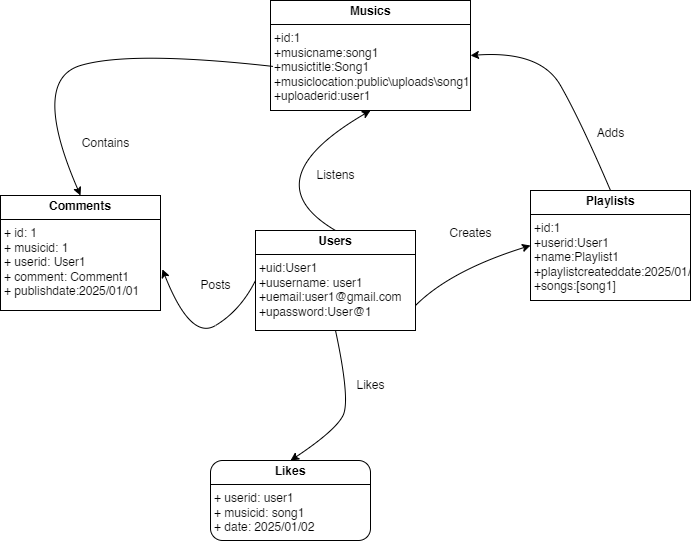

The diagram above was exported from draw.io. Its source (the exported page's mxGraphModel, read from the mxfile embedded in the PNG):
<mxGraphModel dx="880" dy="524" grid="1" gridSize="10" guides="1" tooltips="1" connect="1" arrows="1" fold="1" page="1" pageScale="1" pageWidth="850" pageHeight="1100" math="0" shadow="0">
  <root>
    <mxCell id="0" />
    <mxCell id="1" parent="0" />
    <mxCell id="U9tjIL40-Au9NCdkh5iq-1" value="&lt;p style=&quot;margin:0px;margin-top:4px;text-align:center;&quot;&gt;&lt;b&gt;Comments&lt;/b&gt;&lt;/p&gt;&lt;hr size=&quot;1&quot; style=&quot;border-style:solid;&quot;&gt;&lt;p style=&quot;margin:0px;margin-left:4px;&quot;&gt;+ id: 1&lt;/p&gt;&lt;p style=&quot;margin:0px;margin-left:4px;&quot;&gt;+ musicid: 1&lt;/p&gt;&lt;p style=&quot;margin:0px;margin-left:4px;&quot;&gt;+ userid: User1&lt;/p&gt;&lt;p style=&quot;margin:0px;margin-left:4px;&quot;&gt;+ comment: Comment1&lt;/p&gt;&lt;p style=&quot;margin:0px;margin-left:4px;&quot;&gt;+ publishdate:2025/01/01&lt;/p&gt;" style="verticalAlign=top;align=left;overflow=fill;html=1;whiteSpace=wrap;" parent="1" vertex="1">
      <mxGeometry x="330" y="485" width="160" height="115" as="geometry" />
    </mxCell>
    <mxCell id="U9tjIL40-Au9NCdkh5iq-2" value="&lt;p style=&quot;margin:0px;margin-top:4px;text-align:center;&quot;&gt;&lt;b&gt;Musics&lt;/b&gt;&lt;/p&gt;&lt;hr size=&quot;1&quot; style=&quot;border-style:solid;&quot;&gt;&lt;p style=&quot;margin:0px;margin-left:4px;&quot;&gt;+id:1&lt;br&gt;+musicname:song1&lt;/p&gt;&lt;p style=&quot;margin:0px;margin-left:4px;&quot;&gt;+musictitle:Song1&lt;/p&gt;&lt;p style=&quot;margin:0px;margin-left:4px;&quot;&gt;+musiclocation:public\uploads\song1&lt;/p&gt;&lt;p style=&quot;margin:0px;margin-left:4px;&quot;&gt;+uploaderid:user1&lt;/p&gt;&lt;p style=&quot;margin:0px;margin-left:4px;&quot;&gt;&lt;br&gt;&lt;/p&gt;" style="verticalAlign=top;align=left;overflow=fill;html=1;whiteSpace=wrap;" parent="1" vertex="1">
      <mxGeometry x="600" y="290" width="200" height="110" as="geometry" />
    </mxCell>
    <mxCell id="U9tjIL40-Au9NCdkh5iq-3" value="&lt;p style=&quot;margin:0px;margin-top:4px;text-align:center;&quot;&gt;&lt;b&gt;Playlists&lt;/b&gt;&lt;/p&gt;&lt;hr size=&quot;1&quot; style=&quot;border-style:solid;&quot;&gt;&lt;p style=&quot;margin:0px;margin-left:4px;&quot;&gt;+id:1&lt;br&gt;+userid:User1&lt;/p&gt;&lt;p style=&quot;margin:0px;margin-left:4px;&quot;&gt;&lt;span style=&quot;background-color: transparent; color: light-dark(rgb(0, 0, 0), rgb(255, 255, 255));&quot;&gt;+name:Playlist1&lt;/span&gt;&lt;/p&gt;&lt;p style=&quot;margin:0px;margin-left:4px;&quot;&gt;&lt;span style=&quot;background-color: transparent; color: light-dark(rgb(0, 0, 0), rgb(255, 255, 255));&quot;&gt;+playlistcreateddate:2025/01/02&lt;br&gt;&lt;/span&gt;+songs:[song1]&lt;/p&gt;&lt;p style=&quot;margin: 0px 0px 0px 4px;&quot;&gt;&lt;br&gt;&lt;/p&gt;" style="verticalAlign=top;align=left;overflow=fill;html=1;whiteSpace=wrap;" parent="1" vertex="1">
      <mxGeometry x="860" y="480" width="160" height="110" as="geometry" />
    </mxCell>
    <mxCell id="U9tjIL40-Au9NCdkh5iq-4" value="&lt;p style=&quot;margin:0px;margin-top:4px;text-align:center;&quot;&gt;&lt;b&gt;Likes&lt;/b&gt;&lt;/p&gt;&lt;hr size=&quot;1&quot; style=&quot;border-style:solid;&quot;&gt;&lt;p style=&quot;margin:0px;margin-left:4px;&quot;&gt;+ userid: user1&lt;/p&gt;&lt;p style=&quot;margin:0px;margin-left:4px;&quot;&gt;+ musicid: song1&lt;/p&gt;&lt;p style=&quot;margin:0px;margin-left:4px;&quot;&gt;+ date: 2025/01/02&lt;/p&gt;&lt;p style=&quot;margin:0px;margin-left:4px;&quot;&gt;&lt;br&gt;&lt;/p&gt;" style="verticalAlign=top;align=left;overflow=fill;html=1;whiteSpace=wrap;rounded=1;" parent="1" vertex="1">
      <mxGeometry x="540" y="750" width="160" height="80" as="geometry" />
    </mxCell>
    <mxCell id="U9tjIL40-Au9NCdkh5iq-5" value="&lt;p style=&quot;margin:0px;margin-top:4px;text-align:center;&quot;&gt;&lt;b&gt;Users&lt;/b&gt;&lt;/p&gt;&lt;hr size=&quot;1&quot; style=&quot;border-style:solid;&quot;&gt;&lt;p style=&quot;margin:0px;margin-left:4px;&quot;&gt;+uid:User1&lt;br&gt;+uusername: user1&lt;/p&gt;&lt;p style=&quot;margin:0px;margin-left:4px;&quot;&gt;+uemail:user1@gmail.com&lt;/p&gt;&lt;p style=&quot;margin:0px;margin-left:4px;&quot;&gt;+upassword:User@1&lt;/p&gt;" style="verticalAlign=top;align=left;overflow=fill;html=1;whiteSpace=wrap;" parent="1" vertex="1">
      <mxGeometry x="585" y="520" width="160" height="100" as="geometry" />
    </mxCell>
    <mxCell id="U9tjIL40-Au9NCdkh5iq-13" value="" style="curved=1;endArrow=classic;html=1;rounded=0;entryX=0.5;entryY=0;entryDx=0;entryDy=0;exitX=0.011;exitY=0.599;exitDx=0;exitDy=0;exitPerimeter=0;" parent="1" source="U9tjIL40-Au9NCdkh5iq-2" target="U9tjIL40-Au9NCdkh5iq-1" edge="1">
      <mxGeometry width="50" height="50" relative="1" as="geometry">
        <mxPoint x="360" y="420" as="sourcePoint" />
        <mxPoint x="410" y="370" as="targetPoint" />
        <Array as="points">
          <mxPoint x="460" y="340" />
          <mxPoint x="360" y="370" />
        </Array>
      </mxGeometry>
    </mxCell>
    <mxCell id="U9tjIL40-Au9NCdkh5iq-16" value="" style="curved=1;endArrow=classic;html=1;rounded=0;entryX=0;entryY=0.5;entryDx=0;entryDy=0;exitX=1;exitY=0.75;exitDx=0;exitDy=0;" parent="1" source="U9tjIL40-Au9NCdkh5iq-5" target="U9tjIL40-Au9NCdkh5iq-3" edge="1">
      <mxGeometry width="50" height="50" relative="1" as="geometry">
        <mxPoint x="710" y="730" as="sourcePoint" />
        <mxPoint x="760" y="680" as="targetPoint" />
        <Array as="points">
          <mxPoint x="780" y="560" />
        </Array>
      </mxGeometry>
    </mxCell>
    <mxCell id="U9tjIL40-Au9NCdkh5iq-17" value="" style="curved=1;endArrow=classic;html=1;rounded=0;entryX=0.5;entryY=0;entryDx=0;entryDy=0;exitX=0.5;exitY=1;exitDx=0;exitDy=0;" parent="1" source="U9tjIL40-Au9NCdkh5iq-5" target="U9tjIL40-Au9NCdkh5iq-4" edge="1">
      <mxGeometry width="50" height="50" relative="1" as="geometry">
        <mxPoint x="780" y="740" as="sourcePoint" />
        <mxPoint x="830" y="690" as="targetPoint" />
        <Array as="points">
          <mxPoint x="680" y="690" />
          <mxPoint x="665" y="720" />
        </Array>
      </mxGeometry>
    </mxCell>
    <mxCell id="U9tjIL40-Au9NCdkh5iq-18" value="" style="curved=1;endArrow=classic;html=1;rounded=0;exitX=0.5;exitY=0;exitDx=0;exitDy=0;entryX=0.5;entryY=1;entryDx=0;entryDy=0;" parent="1" source="U9tjIL40-Au9NCdkh5iq-5" target="U9tjIL40-Au9NCdkh5iq-2" edge="1">
      <mxGeometry width="50" height="50" relative="1" as="geometry">
        <mxPoint x="730" y="500" as="sourcePoint" />
        <mxPoint x="780" y="450" as="targetPoint" />
        <Array as="points">
          <mxPoint x="580" y="470" />
        </Array>
      </mxGeometry>
    </mxCell>
    <mxCell id="U9tjIL40-Au9NCdkh5iq-19" value="" style="curved=1;endArrow=classic;html=1;rounded=0;exitX=0.5;exitY=0;exitDx=0;exitDy=0;entryX=1;entryY=0.5;entryDx=0;entryDy=0;" parent="1" source="U9tjIL40-Au9NCdkh5iq-3" target="U9tjIL40-Au9NCdkh5iq-2" edge="1">
      <mxGeometry width="50" height="50" relative="1" as="geometry">
        <mxPoint x="870" y="390" as="sourcePoint" />
        <mxPoint x="920" y="340" as="targetPoint" />
        <Array as="points">
          <mxPoint x="910" y="410" />
          <mxPoint x="870" y="340" />
        </Array>
      </mxGeometry>
    </mxCell>
    <mxCell id="U9tjIL40-Au9NCdkh5iq-20" value="" style="curved=1;endArrow=classic;html=1;rounded=0;exitX=0;exitY=0.5;exitDx=0;exitDy=0;entryX=1.012;entryY=0.642;entryDx=0;entryDy=0;entryPerimeter=0;" parent="1" source="U9tjIL40-Au9NCdkh5iq-5" target="U9tjIL40-Au9NCdkh5iq-1" edge="1">
      <mxGeometry width="50" height="50" relative="1" as="geometry">
        <mxPoint x="520" y="680" as="sourcePoint" />
        <mxPoint x="570" y="630" as="targetPoint" />
        <Array as="points">
          <mxPoint x="570" y="600" />
          <mxPoint x="520" y="630" />
        </Array>
      </mxGeometry>
    </mxCell>
    <mxCell id="U9tjIL40-Au9NCdkh5iq-21" value="Listens" style="text;html=1;align=center;verticalAlign=middle;resizable=0;points=[];autosize=1;strokeColor=none;fillColor=none;" parent="1" vertex="1">
      <mxGeometry x="635" y="450" width="60" height="30" as="geometry" />
    </mxCell>
    <mxCell id="U9tjIL40-Au9NCdkh5iq-22" value="Posts" style="text;html=1;align=center;verticalAlign=middle;resizable=0;points=[];autosize=1;strokeColor=none;fillColor=none;" parent="1" vertex="1">
      <mxGeometry x="520" y="560" width="50" height="30" as="geometry" />
    </mxCell>
    <mxCell id="U9tjIL40-Au9NCdkh5iq-23" value="Creates" style="text;html=1;align=center;verticalAlign=middle;resizable=0;points=[];autosize=1;strokeColor=none;fillColor=none;" parent="1" vertex="1">
      <mxGeometry x="765" y="508" width="70" height="30" as="geometry" />
    </mxCell>
    <mxCell id="U9tjIL40-Au9NCdkh5iq-24" value="Adds" style="text;html=1;align=center;verticalAlign=middle;resizable=0;points=[];autosize=1;strokeColor=none;fillColor=none;" parent="1" vertex="1">
      <mxGeometry x="915" y="408" width="50" height="30" as="geometry" />
    </mxCell>
    <mxCell id="U9tjIL40-Au9NCdkh5iq-25" value="Contains" style="text;html=1;align=center;verticalAlign=middle;resizable=0;points=[];autosize=1;strokeColor=none;fillColor=none;" parent="1" vertex="1">
      <mxGeometry x="400" y="418" width="70" height="30" as="geometry" />
    </mxCell>
    <mxCell id="U9tjIL40-Au9NCdkh5iq-26" value="Likes" style="text;html=1;align=center;verticalAlign=middle;resizable=0;points=[];autosize=1;strokeColor=none;fillColor=none;" parent="1" vertex="1">
      <mxGeometry x="675" y="660" width="50" height="30" as="geometry" />
    </mxCell>
  </root>
</mxGraphModel>